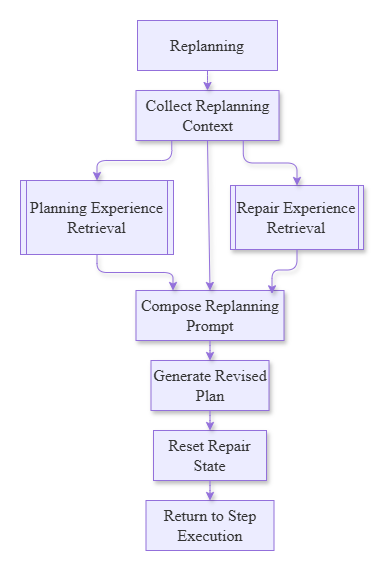

The diagram above was exported from draw.io. Its source (the exported page's mxGraphModel, read from the mxfile embedded in the PNG):
<mxGraphModel dx="2744" dy="971" grid="1" gridSize="10" guides="1" tooltips="1" connect="1" arrows="1" fold="1" page="1" pageScale="1" pageWidth="850" pageHeight="1100" math="0" shadow="0">
  <root>
    <mxCell id="0" />
    <mxCell id="1" parent="0" />
    <UserObject label="" mermaidData="{&#10;  &quot;data&quot;: &quot;flowchart TD\n    RP[Replanning] --&gt; Ctx[Collect Replanning Context]\n\n    Ctx --&gt; PR[[Planning Experience Retrieval]]\n    Ctx --&gt; RR[[Repair Experience Retrieval]]\n\n    PR --&gt; Prompt[Compose Replanning Prompt]\n    RR --&gt; Prompt\n    Ctx --&gt; Prompt\n\n    Prompt --&gt; NewPlan[Generate Revised Plan]\n    NewPlan --&gt; Reset[Reset Repair State]\n    Reset --&gt; Return[Return to Step Execution]\n\n    classDef process fill:#ffffff,stroke:#000000,color:#000000;\n    classDef subprocess fill:#dbeafe,stroke:#000000,color:#000000;\n\n    class RP,Ctx,Prompt,NewPlan,Reset,Return process;\n    class PR,RR subprocess;&quot;,&#10;  &quot;config&quot;: null&#10;}" id="U9islCqQNwSb4WKNmItf-1">
      <mxCell connectable="0" parent="1" style="group;transparentBounds=1;editIcon=1;lockedGroup=0;groupPadding=20;flipH=1;legacyAnchorPoints=0;flipV=1;" vertex="1">
        <mxGeometry height="530" width="450" as="geometry" />
      </mxCell>
    </UserObject>
    <UserObject label="Replanning" mermaidId="n:RP" mermaidBaseStyle="html=1;whiteSpace=wrap;strokeWidth=1;fillColor=default;strokeColor=default;fontColor=default;fontFamily=Trebuchet MS,Verdana,Arial,sans-serif;fontSize=16;" mermaidBaseValue="Replanning" id="U9islCqQNwSb4WKNmItf-2">
      <mxCell parent="U9islCqQNwSb4WKNmItf-1" style="html=1;whiteSpace=wrap;strokeWidth=1;fillColor=light-dark(#ECECFF,#1f2020);strokeColor=light-dark(#9370DB,#cccccc);fontColor=light-dark(#333333,#cccccc);fontFamily=Times New Roman;fontSize=16;align=center;verticalAlign=middle;" vertex="1">
        <mxGeometry height="50" width="140" x="127" y="40" as="geometry" />
      </mxCell>
    </UserObject>
    <UserObject label="Collect Replanning Context" mermaidId="n:Ctx" mermaidBaseStyle="html=1;whiteSpace=wrap;strokeWidth=1;fillColor=default;strokeColor=default;fontColor=default;fontFamily=Trebuchet MS,Verdana,Arial,sans-serif;fontSize=16;" mermaidBaseValue="Collect Replanning Context" id="U9islCqQNwSb4WKNmItf-3">
      <mxCell parent="U9islCqQNwSb4WKNmItf-1" style="html=1;whiteSpace=wrap;strokeWidth=1;fillColor=light-dark(#ECECFF,#1f2020);strokeColor=light-dark(#9370DB,#cccccc);fontColor=light-dark(#333333,#cccccc);fontFamily=Times New Roman;fontSize=16;align=center;verticalAlign=middle;shadow=1;" vertex="1">
        <mxGeometry height="50" width="143" x="125.5" y="110" as="geometry" />
      </mxCell>
    </UserObject>
    <UserObject label="Planning Experience Retrieval" mermaidId="n:PR" mermaidBaseStyle="html=1;strokeWidth=1;shape=process;whiteSpace=wrap;size=0.04;fillColor=#dbeafe;strokeColor=default;fontColor=default;fontFamily=Trebuchet MS,Verdana,Arial,sans-serif;fontSize=16;" mermaidBaseValue="Planning Experience Retrieval" id="U9islCqQNwSb4WKNmItf-4">
      <mxCell parent="U9islCqQNwSb4WKNmItf-1" style="html=1;strokeWidth=1;shape=process;whiteSpace=wrap;size=0.04;fillColor=light-dark(#ECECFF,#1f2020);strokeColor=light-dark(#9370DB,#cccccc);fontColor=light-dark(#333333,#cccccc);fontFamily=Times New Roman;fontSize=16;align=center;verticalAlign=middle;" vertex="1">
        <mxGeometry height="74" width="153" x="10" y="200" as="geometry" />
      </mxCell>
    </UserObject>
    <UserObject label="Repair Experience Retrieval" mermaidId="n:RR" mermaidBaseStyle="html=1;strokeWidth=1;shape=process;whiteSpace=wrap;size=0.04;fillColor=#dbeafe;strokeColor=default;fontColor=default;fontFamily=Trebuchet MS,Verdana,Arial,sans-serif;fontSize=16;" mermaidBaseValue="Repair Experience Retrieval" id="U9islCqQNwSb4WKNmItf-5">
      <mxCell parent="U9islCqQNwSb4WKNmItf-1" style="html=1;strokeWidth=1;shape=process;whiteSpace=wrap;size=0.04;fillColor=light-dark(#ECECFF,#1f2020);strokeColor=light-dark(#9370DB,#cccccc);fontColor=light-dark(#333333,#cccccc);fontFamily=Times New Roman;fontSize=16;align=center;verticalAlign=middle;shadow=1;" vertex="1">
        <mxGeometry height="64" width="133" x="220" y="205" as="geometry" />
      </mxCell>
    </UserObject>
    <UserObject label="Compose Replanning Prompt" mermaidId="n:Prompt" mermaidBaseStyle="html=1;whiteSpace=wrap;strokeWidth=1;fillColor=default;strokeColor=default;fontColor=default;fontFamily=Trebuchet MS,Verdana,Arial,sans-serif;fontSize=16;" mermaidBaseValue="Compose Replanning Prompt" id="U9islCqQNwSb4WKNmItf-6">
      <mxCell parent="U9islCqQNwSb4WKNmItf-1" style="html=1;whiteSpace=wrap;strokeWidth=1;fillColor=light-dark(#ECECFF,#1f2020);strokeColor=light-dark(#9370DB,#cccccc);fontColor=light-dark(#333333,#cccccc);fontFamily=Times New Roman;fontSize=16;align=center;verticalAlign=middle;shadow=1;" vertex="1">
        <mxGeometry height="50" width="148" x="125.5" y="310" as="geometry" />
      </mxCell>
    </UserObject>
    <UserObject label="Generate Revised Plan" mermaidId="n:NewPlan" mermaidBaseStyle="html=1;whiteSpace=wrap;strokeWidth=1;fillColor=default;strokeColor=default;fontColor=default;fontFamily=Trebuchet MS,Verdana,Arial,sans-serif;fontSize=16;" mermaidBaseValue="Generate Revised Plan" id="U9islCqQNwSb4WKNmItf-7">
      <mxCell parent="U9islCqQNwSb4WKNmItf-1" style="html=1;whiteSpace=wrap;strokeWidth=1;fillColor=light-dark(#ECECFF,#1f2020);strokeColor=light-dark(#9370DB,#cccccc);fontColor=light-dark(#333333,#cccccc);fontFamily=Times New Roman;fontSize=16;align=center;verticalAlign=middle;shadow=1;" vertex="1">
        <mxGeometry height="50" width="118" x="140.5" y="380" as="geometry" />
      </mxCell>
    </UserObject>
    <UserObject label="Reset Repair State" mermaidId="n:Reset" mermaidBaseStyle="html=1;whiteSpace=wrap;strokeWidth=1;fillColor=default;strokeColor=default;fontColor=default;fontFamily=Trebuchet MS,Verdana,Arial,sans-serif;fontSize=16;" mermaidBaseValue="Reset Repair State" id="U9islCqQNwSb4WKNmItf-8">
      <mxCell parent="U9islCqQNwSb4WKNmItf-1" style="html=1;whiteSpace=wrap;strokeWidth=1;fillColor=light-dark(#ECECFF,#1f2020);strokeColor=light-dark(#9370DB,#cccccc);fontColor=light-dark(#333333,#cccccc);fontFamily=Times New Roman;fontSize=16;align=center;verticalAlign=middle;shadow=1;" vertex="1">
        <mxGeometry height="50" width="113" x="143" y="450" as="geometry" />
      </mxCell>
    </UserObject>
    <UserObject label="Return to Step Execution" mermaidId="n:Return" mermaidBaseStyle="html=1;whiteSpace=wrap;strokeWidth=1;fillColor=default;strokeColor=default;fontColor=default;fontFamily=Trebuchet MS,Verdana,Arial,sans-serif;fontSize=16;" mermaidBaseValue="Return to Step Execution" id="U9islCqQNwSb4WKNmItf-9">
      <mxCell parent="U9islCqQNwSb4WKNmItf-1" style="html=1;whiteSpace=wrap;strokeWidth=1;fillColor=light-dark(#ECECFF,#1f2020);strokeColor=light-dark(#9370DB,#cccccc);fontColor=light-dark(#333333,#cccccc);fontFamily=Times New Roman;fontSize=16;align=center;verticalAlign=middle;" vertex="1">
        <mxGeometry height="50" width="128" x="135.5" y="520" as="geometry" />
      </mxCell>
    </UserObject>
    <UserObject label="" mermaidId="e:RP-&gt;Ctx#0" mermaidBaseStyle="curved=1;startArrow=none;endArrow=block;endSize=7;strokeColor=light-dark(#333333,#cccccc);exitX=0.5;exitY=1;entryX=0.5;entryY=0;" mermaidBaseValue="" id="U9islCqQNwSb4WKNmItf-10">
      <mxCell edge="1" parent="U9islCqQNwSb4WKNmItf-1" source="U9islCqQNwSb4WKNmItf-2" style="strokeColor=light-dark(#9370DB,#cccccc);strokeWidth=1;align=center;verticalAlign=middle;fontFamily=Times New Roman;fontSize=16;fontColor=light-dark(#333333,#cccccc);fillColor=light-dark(#ECECFF,#1f2020);rounded=1;curved=0;shadow=1;exitX=0.5;exitY=1;entryX=0.5;entryY=0;edgeStyle=orthogonalEdgeStyle;" target="U9islCqQNwSb4WKNmItf-3">
        <mxGeometry relative="1" as="geometry">
          <Array as="points">
            <mxPoint x="197" y="100" />
          </Array>
        </mxGeometry>
      </mxCell>
    </UserObject>
    <UserObject label="" mermaidId="e:Ctx-&gt;PR#0" mermaidBaseStyle="curved=1;startArrow=none;endArrow=block;endSize=7;strokeColor=light-dark(#333333,#cccccc);exitX=0;exitY=0.93;entryX=0.5;entryY=0;" mermaidBaseValue="" id="U9islCqQNwSb4WKNmItf-11">
      <mxCell edge="1" parent="U9islCqQNwSb4WKNmItf-1" source="U9islCqQNwSb4WKNmItf-3" style="strokeColor=light-dark(#9370DB,#cccccc);strokeWidth=1;align=center;verticalAlign=middle;fontFamily=Times New Roman;fontSize=16;fontColor=light-dark(#333333,#cccccc);fillColor=light-dark(#ECECFF,#1f2020);elbow=vertical;exitDx=0;exitDy=0;rounded=1;shadow=1;exitX=0.25;exitY=1;entryX=0.5;entryY=0;edgeStyle=orthogonalEdgeStyle;" target="U9islCqQNwSb4WKNmItf-4">
        <mxGeometry relative="1" as="geometry" />
      </mxCell>
    </UserObject>
    <UserObject label="" mermaidId="e:Ctx-&gt;RR#0" mermaidBaseStyle="curved=1;startArrow=none;endArrow=block;endSize=7;strokeColor=light-dark(#333333,#cccccc);exitX=0.5;exitY=1;entryX=0.5;entryY=0;" mermaidBaseValue="" id="U9islCqQNwSb4WKNmItf-12">
      <mxCell edge="1" parent="U9islCqQNwSb4WKNmItf-1" source="U9islCqQNwSb4WKNmItf-3" style="strokeColor=light-dark(#9370DB,#cccccc);strokeWidth=1;align=center;verticalAlign=middle;fontFamily=Times New Roman;fontSize=16;fontColor=light-dark(#333333,#cccccc);fillColor=light-dark(#ECECFF,#1f2020);rounded=1;shadow=1;exitDx=0;exitDy=0;exitX=0.75;exitY=1;entryX=0.5;entryY=0;edgeStyle=orthogonalEdgeStyle;" target="U9islCqQNwSb4WKNmItf-5">
        <mxGeometry relative="1" as="geometry" />
      </mxCell>
    </UserObject>
    <UserObject label="" mermaidId="e:PR-&gt;Prompt#0" mermaidBaseStyle="curved=1;startArrow=none;endArrow=block;endSize=7;strokeColor=light-dark(#333333,#cccccc);exitX=0.5;exitY=1;entryX=0;entryY=0.06;" mermaidBaseValue="" id="U9islCqQNwSb4WKNmItf-13">
      <mxCell edge="1" parent="U9islCqQNwSb4WKNmItf-1" source="U9islCqQNwSb4WKNmItf-4" style="strokeColor=light-dark(#9370DB,#cccccc);strokeWidth=1;align=center;verticalAlign=middle;fontFamily=Times New Roman;fontSize=16;fontColor=light-dark(#333333,#cccccc);fillColor=light-dark(#ECECFF,#1f2020);elbow=vertical;entryDx=0;entryDy=0;rounded=1;shadow=1;exitX=0.5;exitY=1;entryX=0.25;entryY=0;edgeStyle=orthogonalEdgeStyle;" target="U9islCqQNwSb4WKNmItf-6">
        <mxGeometry relative="1" as="geometry" />
      </mxCell>
    </UserObject>
    <UserObject label="" mermaidId="e:RR-&gt;Prompt#0" mermaidBaseStyle="curved=1;startArrow=none;endArrow=block;endSize=7;strokeColor=light-dark(#333333,#cccccc);exitX=0.5;exitY=1;entryX=0.5;entryY=0;" mermaidBaseValue="" id="U9islCqQNwSb4WKNmItf-14">
      <mxCell edge="1" parent="U9islCqQNwSb4WKNmItf-1" source="U9islCqQNwSb4WKNmItf-5" style="strokeColor=light-dark(#9370DB,#cccccc);strokeWidth=1;align=center;verticalAlign=middle;fontFamily=Times New Roman;fontSize=16;fontColor=light-dark(#333333,#cccccc);fillColor=light-dark(#ECECFF,#1f2020);rounded=1;shadow=1;entryDx=0;entryDy=0;exitX=0.5;exitY=1;entryX=0.919;entryY=0.066;edgeStyle=orthogonalEdgeStyle;entryPerimeter=0;" target="U9islCqQNwSb4WKNmItf-6">
        <mxGeometry relative="1" as="geometry" />
      </mxCell>
    </UserObject>
    <UserObject label="" mermaidId="e:Ctx-&gt;Prompt#0" mermaidBaseStyle="curved=1;startArrow=none;endArrow=block;endSize=7;strokeColor=light-dark(#333333,#cccccc);exitX=0.8;exitY=1;entryX=0.8;entryY=0;" mermaidBaseValue="" id="U9islCqQNwSb4WKNmItf-15">
      <mxCell edge="1" parent="U9islCqQNwSb4WKNmItf-1" source="U9islCqQNwSb4WKNmItf-3" style="strokeColor=light-dark(#9370DB,#cccccc);strokeWidth=1;align=center;verticalAlign=middle;fontFamily=Times New Roman;fontSize=16;fontColor=light-dark(#333333,#cccccc);fillColor=light-dark(#ECECFF,#1f2020);exitDx=0;exitDy=0;rounded=1;shadow=1;exitX=0.5;exitY=1;entryX=0.5;entryY=0;entryDx=0;entryDy=0;" target="U9islCqQNwSb4WKNmItf-6">
        <mxGeometry relative="1" as="geometry">
          <mxPoint x="220" y="310" as="targetPoint" />
        </mxGeometry>
      </mxCell>
    </UserObject>
    <UserObject label="" mermaidId="e:Prompt-&gt;NewPlan#0" mermaidBaseStyle="curved=1;startArrow=none;endArrow=block;endSize=7;strokeColor=light-dark(#333333,#cccccc);exitX=0.5;exitY=1;entryX=0.5;entryY=0;" mermaidBaseValue="" id="U9islCqQNwSb4WKNmItf-16">
      <mxCell edge="1" parent="U9islCqQNwSb4WKNmItf-1" source="U9islCqQNwSb4WKNmItf-6" style="strokeColor=light-dark(#9370DB,#cccccc);strokeWidth=1;align=center;verticalAlign=middle;fontFamily=Times New Roman;fontSize=16;fontColor=light-dark(#333333,#cccccc);fillColor=light-dark(#ECECFF,#1f2020);rounded=1;curved=0;shadow=1;exitX=0.5;exitY=1;entryX=0.5;entryY=0;edgeStyle=orthogonalEdgeStyle;" target="U9islCqQNwSb4WKNmItf-7">
        <mxGeometry relative="1" as="geometry">
          <Array as="points">
            <mxPoint x="199.5" y="370" />
          </Array>
        </mxGeometry>
      </mxCell>
    </UserObject>
    <UserObject label="" mermaidId="e:NewPlan-&gt;Reset#0" mermaidBaseStyle="curved=1;startArrow=none;endArrow=block;endSize=7;strokeColor=light-dark(#333333,#cccccc);exitX=0.5;exitY=1;entryX=0.5;entryY=0;" mermaidBaseValue="" id="U9islCqQNwSb4WKNmItf-17">
      <mxCell edge="1" parent="U9islCqQNwSb4WKNmItf-1" source="U9islCqQNwSb4WKNmItf-7" style="strokeColor=light-dark(#9370DB,#cccccc);strokeWidth=1;align=center;verticalAlign=middle;fontFamily=Times New Roman;fontSize=16;fontColor=light-dark(#333333,#cccccc);fillColor=light-dark(#ECECFF,#1f2020);rounded=1;curved=0;shadow=1;exitX=0.5;exitY=1;entryX=0.5;entryY=0;edgeStyle=orthogonalEdgeStyle;" target="U9islCqQNwSb4WKNmItf-8">
        <mxGeometry relative="1" as="geometry">
          <Array as="points">
            <mxPoint x="199.5" y="440" />
          </Array>
        </mxGeometry>
      </mxCell>
    </UserObject>
    <UserObject label="" mermaidId="e:Reset-&gt;Return#0" mermaidBaseStyle="curved=1;startArrow=none;endArrow=block;endSize=7;strokeColor=light-dark(#333333,#cccccc);exitX=0.5;exitY=1;entryX=0.5;entryY=0;" mermaidBaseValue="" id="U9islCqQNwSb4WKNmItf-18">
      <mxCell edge="1" parent="U9islCqQNwSb4WKNmItf-1" source="U9islCqQNwSb4WKNmItf-8" style="strokeColor=light-dark(#9370DB,#cccccc);strokeWidth=1;align=center;verticalAlign=middle;fontFamily=Times New Roman;fontSize=16;fontColor=light-dark(#333333,#cccccc);fillColor=light-dark(#ECECFF,#1f2020);rounded=1;curved=0;shadow=1;exitX=0.5;exitY=1;entryX=0.5;entryY=0;edgeStyle=orthogonalEdgeStyle;" target="U9islCqQNwSb4WKNmItf-9">
        <mxGeometry relative="1" as="geometry">
          <Array as="points">
            <mxPoint x="199.5" y="510" />
          </Array>
        </mxGeometry>
      </mxCell>
    </UserObject>
  </root>
</mxGraphModel>